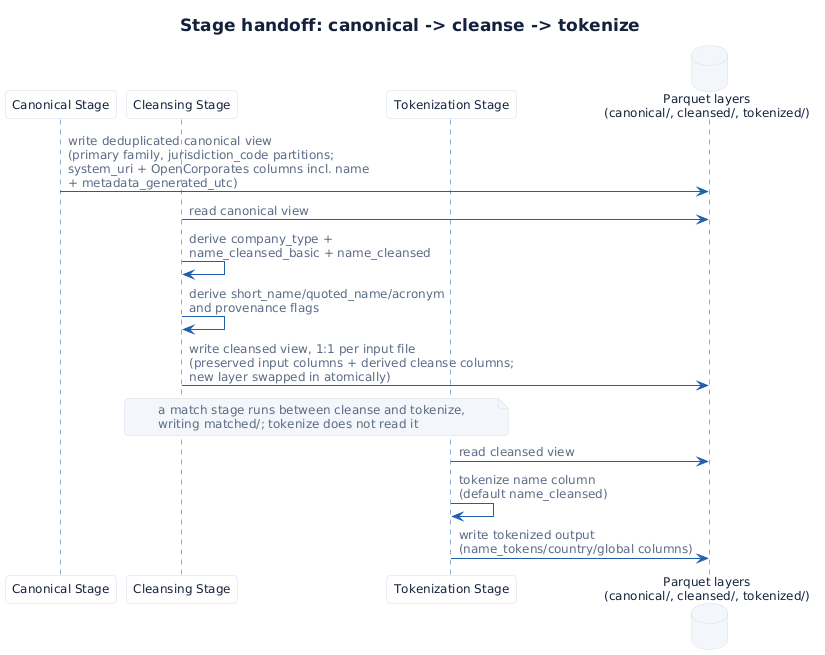

The diagram above was rendered by PlantUML. Its source (embedded in the PNG):
@startuml
!include _style.puml

title Stage handoff: canonical -> cleanse -> tokenize

participant "Canonical Stage" as Canonical
participant "Cleansing Stage" as Cleanse
participant "Tokenization Stage" as Tokenize
database "Parquet layers\n(canonical/, cleansed/, tokenized/)" as Storage

Canonical -> Storage: write deduplicated canonical view\n(primary family, jurisdiction_code partitions;\nsystem_uri + OpenCorporates columns incl. name\n+ metadata_generated_utc)

Cleanse -> Storage: read canonical view
Cleanse -> Cleanse: derive company_type +\nname_cleansed_basic + name_cleansed
Cleanse -> Cleanse: derive short_name/quoted_name/acronym\nand provenance flags
Cleanse -> Storage: write cleansed view, 1:1 per input file\n(preserved input columns + derived cleanse columns;\nnew layer swapped in atomically)

note over Cleanse, Tokenize: a match stage runs between cleanse and tokenize,\nwriting matched/; tokenize does not read it

Tokenize -> Storage: read cleansed view
Tokenize -> Tokenize: tokenize name column\n(default name_cleansed)
Tokenize -> Storage: write tokenized output\n(name_tokens/country/global columns)

@enduml